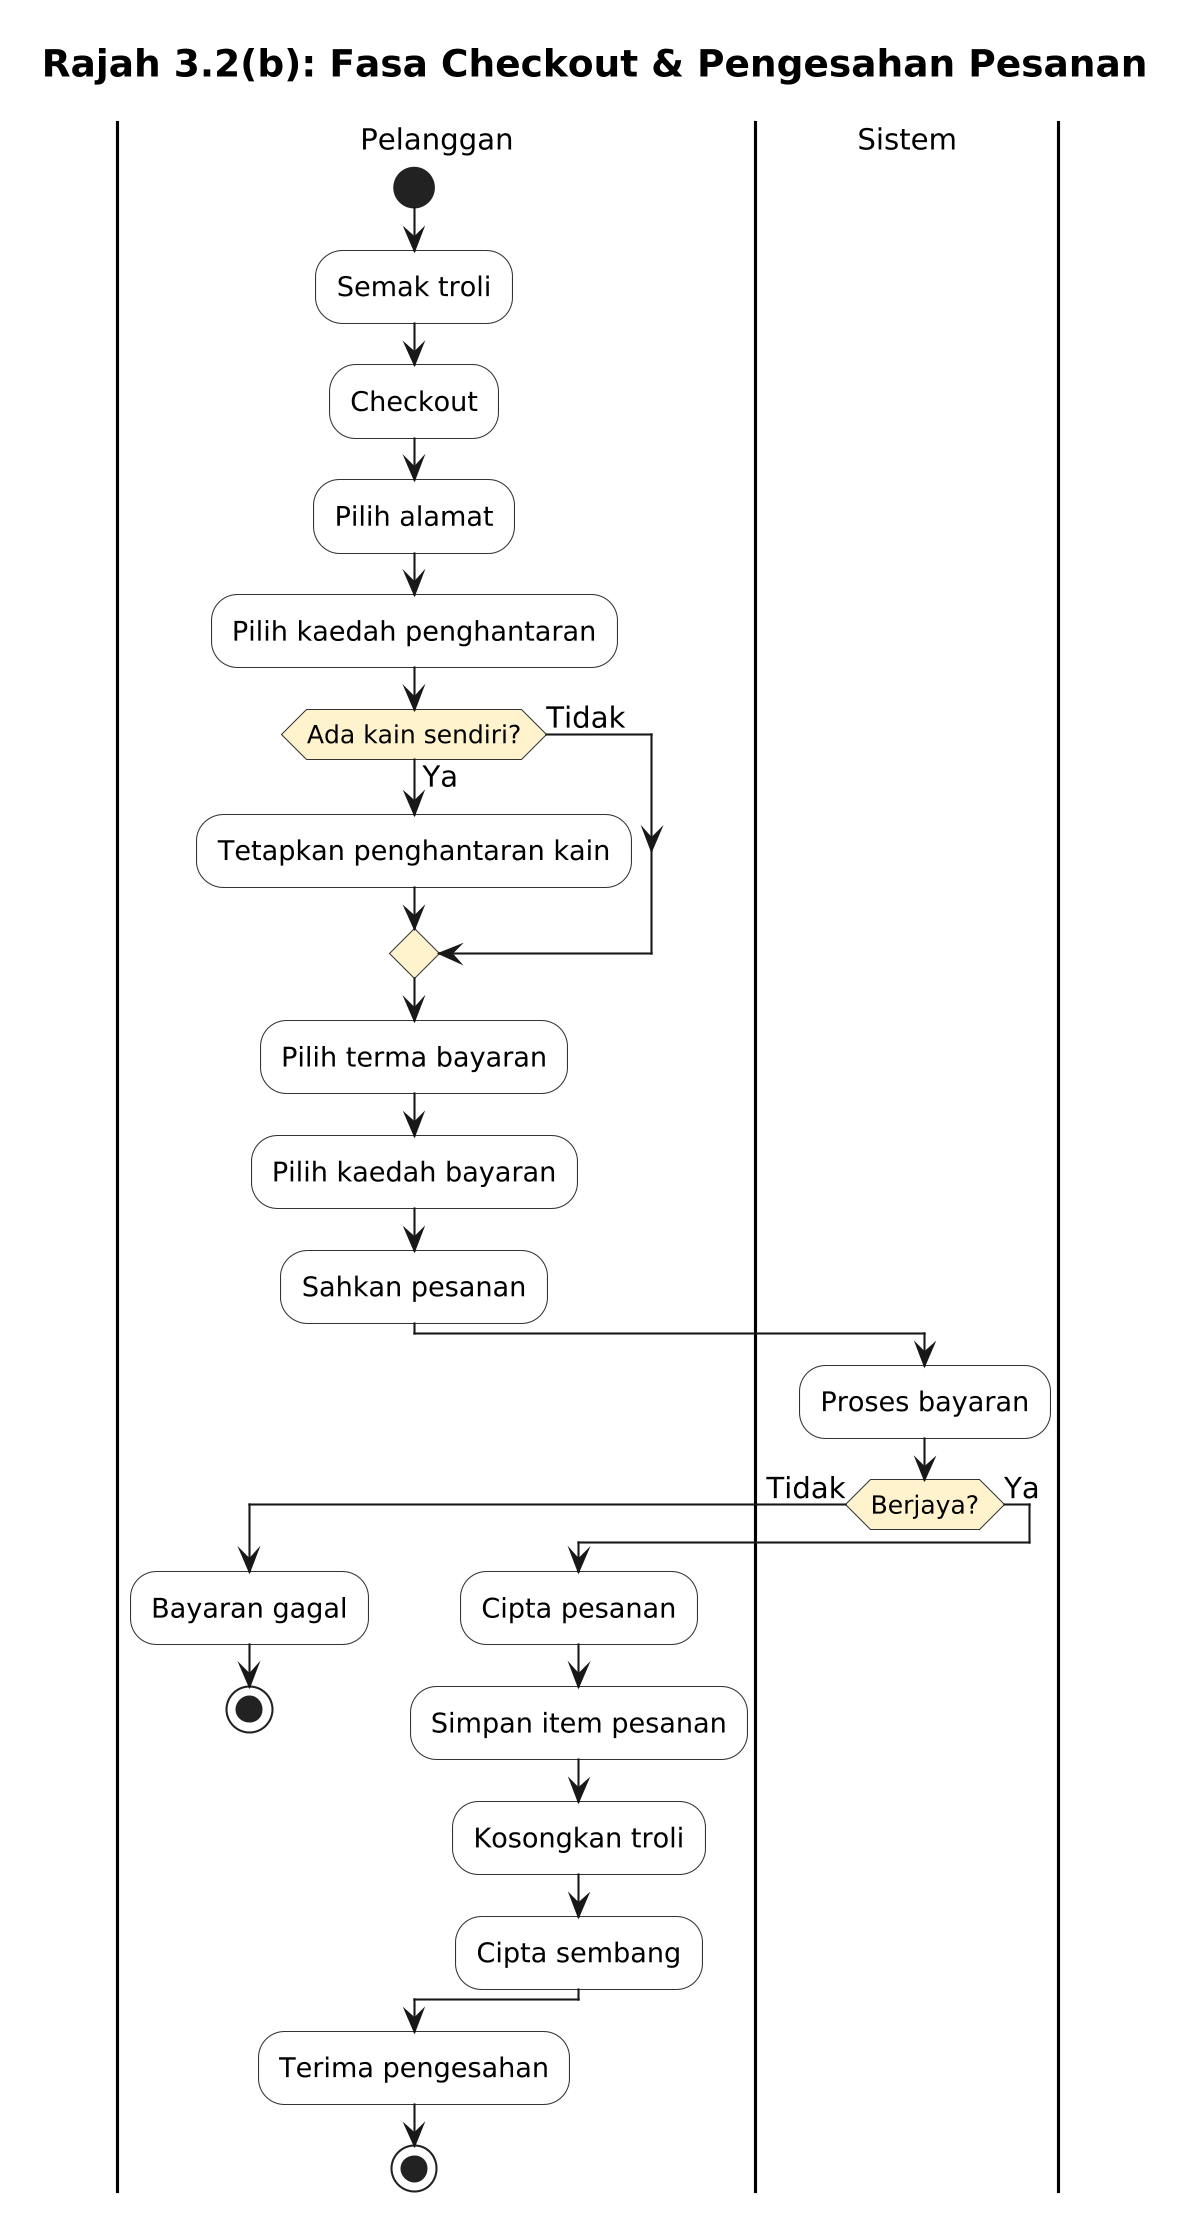

The diagram above was rendered by PlantUML. Its source (embedded in the PNG):
@startuml RA_Pelanggan_Part1b
title Rajah 3.2(b): Fasa Checkout & Pengesahan Pesanan

skinparam dpi 200
skinparam shadowing false
skinparam defaultFontName Arial
skinparam defaultFontSize 14
skinparam titleFontSize 18
skinparam activityFontSize 13
skinparam activityDiamondFontSize 12
skinparam partitionFontSize 15
skinparam ActivityBackgroundColor #F8F9FA
skinparam ActivityBorderColor #333333
skinparam ActivityDiamondBackgroundColor #FFF3CD
skinparam PartitionBackgroundColor #EEF2FF
skinparam PartitionBorderColor #4F46E5

|Pelanggan|
start
:Semak troli;
:Checkout;
:Pilih alamat;
:Pilih kaedah penghantaran;
if (Ada kain sendiri?) then (Ya)
  :Tetapkan penghantaran kain;
else (Tidak)
endif
:Pilih terma bayaran;
:Pilih kaedah bayaran;
:Sahkan pesanan;
|Sistem|
:Proses bayaran;
if (Berjaya?) then (Tidak)
  |Pelanggan|
  :Bayaran gagal;
  stop
else (Ya)
  :Cipta pesanan;
  :Simpan item pesanan;
  :Kosongkan troli;
  :Cipta sembang;
endif
|Pelanggan|
:Terima pengesahan;
stop
@enduml